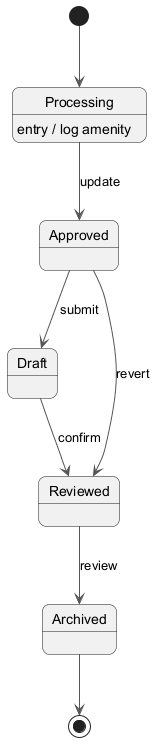

The diagram above was rendered by PlantUML. Its source (embedded in the PNG):
@startuml
skinparam backgroundColor #FFFFFF
skinparam roundCorner 15
skinparam ArrowColor #555555
[*] --> Processing
Processing --> Approved : update
Processing : entry / log amenity
Approved --> Draft : submit
Draft --> Reviewed : confirm
Reviewed --> Archived : review
Approved --> Reviewed : revert
Archived --> [*]
@enduml